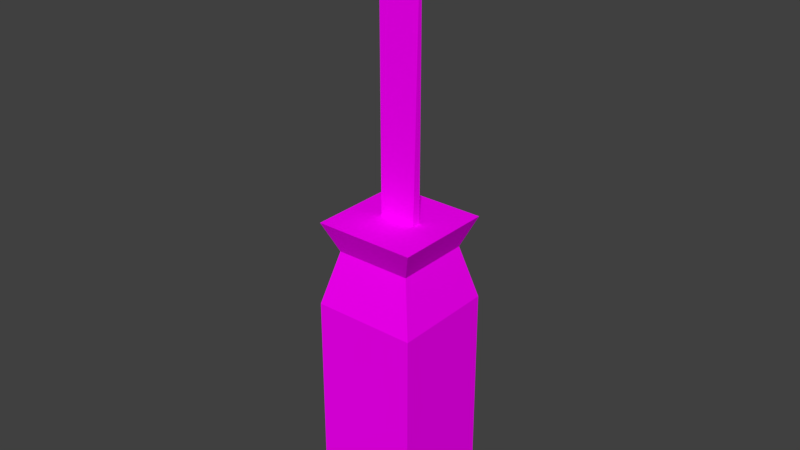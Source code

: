 # Source: screwdriver.blend  (saved by Blender 2.79.0; exported with 4.5.12 LTS)
import bpy
from mathutils import Matrix  # noqa: F401  (used for matrix-valued properties, if any)

bpy.ops.wm.read_factory_settings(use_empty=True)
scene = bpy.context.scene
scene.name = 'Scene'

# ---- collections
col_collection_1 = bpy.data.collections.new('Collection 1'); scene.collection.children.link(col_collection_1)

# ---- images (referenced by path relative to the original .blend; pixels are not part of the script)
import os
ASSET_DIR = os.environ.get("B2B_ASSET_DIR", "")  # directory of the original .blend (textures are referenced by path, not embedded)
HERE = os.path.dirname(os.path.abspath(__file__))  # packed textures are extracted next to this script under _unpacked/

def load_image(name, relpath, width, height, colorspace="sRGB"):
    """Load a texture the original file referenced (path relative to the .blend, or extracted next to this script)."""
    p = next((c for c in (os.path.join(HERE, relpath), os.path.join(ASSET_DIR, relpath)) if relpath and os.path.exists(c)), "")
    if p:
        img = bpy.data.images.load(p, check_existing=True)
        img.name = name
    else:  # same state as the original file: an image datablock whose file is absent (Cycles renders it pink)
        img = bpy.data.images.new(name, width, height)
        img.source = "FILE"
        img.filepath = "//" + (relpath or name)
    img.colorspace_settings.name = colorspace
    return img
img_lowpolytexture_png = load_image('LowPolyTexture.png', 'LowPolyTexture.png', 1024, 1024, 'sRGB')

# ---- materials (node trees are filled in below, after node groups)
mat_main = bpy.data.materials.new('Main')
mat_main.alpha_threshold = 0.0
mat_main.roughness = 0.5

# ---- material node trees
mat_main.use_nodes = True; mat_main.node_tree.nodes.clear()
_N = mat_main.node_tree.nodes; _L = mat_main.node_tree.links
n0 = _N.new('ShaderNodeOutputMaterial'); n0.name = 'Material Output'; n0.location = (300, 300)
n1 = _N.new('ShaderNodeBsdfDiffuse'); n1.name = 'Diffuse BSDF'; n1.location = (10, 300)
n2 = _N.new('ShaderNodeTexImage'); n2.name = 'Image Texture'; n2.location = (-180, 300)
n2.width = 140
n2.image = img_lowpolytexture_png
_L.new(n1.outputs[0], n0.inputs[0])
_L.new(n2.outputs[0], n1.inputs[0])
n0.is_active_output = True

# ---- world
world_world = bpy.data.worlds.new('World'); scene.world = world_world
world_world.color = (0.05088, 0.05088, 0.05088)
world_world.use_sun_shadow = False
world_world.sun_shadow_jitter_overblur = 0.0
world_world.cycles.sampling_method = 'MANUAL'

# ---- meshes
me_cube_003 = bpy.data.meshes.new('Cube.003')
me_cube_003.from_pydata([(-0.7403, -0.7403, -0.9044), (-0.7403, -0.7403, 0.9044), (-0.7403, 0.7403, -0.9044), (-0.7403, 0.7403, 0.9044), (0.7403, -0.7403, -0.9044), (0.7403, -0.7403, 0.9044), (0.7403, 0.7403, -0.9044), (0.7403, 0.7403, 0.9044), (-0.5446, -0.5446, 1.348), (-0.5446, 0.5446, 1.348), (0.5446, 0.5446, 1.348), (0.5446, -0.5446, 1.348), (-0.7211, -0.7207, 1.593), (-0.7211, 0.7216, 1.593), (0.7211, 0.7216, 1.593), (0.7211, -0.7207, 1.593), (-0.263, -0.05627, 1.593), (-0.263, 0.06757, 1.593), (0.263, 0.06757, 1.593), (0.263, -0.05627, 1.593), (-0.3101, -0.006804, 4.0), (-0.3101, 0.01904, 4.0), (0.3101, 0.01904, 4.0), (0.3101, -0.006804, 4.0)], [], [(0, 1, 3, 2), (2, 3, 7, 6), (6, 7, 5, 4), (4, 5, 1, 0), (2, 6, 4, 0), (7, 3, 9, 10), (11, 10, 14, 15), (5, 7, 10, 11), (3, 1, 8, 9), (1, 5, 11, 8), (9, 8, 12, 13), (8, 11, 15, 12), (10, 9, 13, 14), (12, 15, 19, 16), (18, 17, 21, 22), (14, 13, 17, 18), (15, 14, 18, 19), (13, 12, 16, 17), (22, 21, 20, 23), (19, 18, 22, 23), (17, 16, 20, 21), (16, 19, 23, 20)])
_uv = me_cube_003.uv_layers.new(name='UVMap')
_uv.uv.foreach_set('vector', [0.6643, 0.9422, 0.6643, 0.9058, 0.6979, 0.9058, 0.6979, 0.9422, 0.6979, 0.9422, 0.6979, 0.9787, 0.6643, 0.9787, 0.6643, 0.9422, 0.6979, 0.9422, 0.6979, 0.9058, 0.7315, 0.9058, 0.7315, 0.9422, 0.6307, 0.9422, 0.6307, 0.9058, 0.6643, 0.9058, 0.6643, 0.9422, 0.6307, 0.9727, 0.6307, 0.9422, 0.6643, 0.9422, 0.6643, 0.9727, 0.6643, 0.9787, 0.6979, 0.9787, 0.6934, 0.9884, 0.6687, 0.9884, 0.727, 0.896, 0.7023, 0.896, 0.6983, 0.8918, 0.731, 0.8918, 0.7315, 0.9058, 0.6979, 0.9058, 0.7023, 0.896, 0.727, 0.896, 0.6979, 0.9058, 0.6643, 0.9058, 0.6687, 0.896, 0.6934, 0.896, 0.6643, 0.9058, 0.6307, 0.9058, 0.6351, 0.896, 0.6598, 0.896, 0.6934, 0.896, 0.6687, 0.896, 0.6647, 0.8918, 0.6975, 0.8918, 0.6598, 0.896, 0.6351, 0.896, 0.6311, 0.8918, 0.6638, 0.8918, 0.6687, 0.9884, 0.6934, 0.9884, 0.6974, 0.9926, 0.6647, 0.9926, 0.6979, 0.9719, 0.6979, 0.9422, 0.713, 0.9517, 0.713, 0.9625, 0.4538, 0.9761, 0.431, 0.9761, 0.429, 0.9106, 0.4558, 0.9106, 0.7306, 0.9422, 0.7306, 0.9719, 0.7158, 0.9625, 0.7158, 0.9517, 0.6979, 0.9422, 0.7306, 0.9422, 0.7158, 0.9517, 0.713, 0.9517, 0.7306, 0.9719, 0.6979, 0.9719, 0.713, 0.9625, 0.7158, 0.9625, 0.4676, 0.9106, 0.4676, 0.9275, 0.4665, 0.9275, 0.4665, 0.9106, 0.4612, 0.9761, 0.4558, 0.9761, 0.4579, 0.9106, 0.459, 0.9106, 0.4665, 0.9761, 0.4612, 0.9761, 0.4633, 0.9106, 0.4644, 0.9106, 0.4269, 0.9761, 0.4042, 0.9761, 0.4022, 0.9106, 0.429, 0.9106])
me_cube_003.materials.append(mat_main)
me_cube_003.use_remesh_preserve_volume = False
me_cube_003.use_remesh_preserve_attributes = False
me_cube_003.use_mirror_vertex_groups = False
me_cube_003.update()

# ---- objects
ob_cube = bpy.data.objects.new('Cube', me_cube_003)

# ---- transforms, parenting, visibility, modifiers, constraints
ob_cube.location = (0.0, 0.0, 0.0)
ob_cube.scale = (0.03, 0.03, 0.052)
ob_cube.lineart.crease_threshold = 0.0

# ---- collection membership
col_collection_1.objects.link(ob_cube)

# ---- scene / render settings (as saved in the file)
scene.frame_start = 1; scene.frame_end = 250; scene.frame_set(0)
scene.render.engine = 'CYCLES'
scene.render.resolution_percentage = 50
scene.render.dither_intensity = 0.0
scene.cycles.use_denoising = False
scene.cycles.samples = 128
scene.cycles.sampling_pattern = 'TABULATED_SOBOL'
scene.cycles.use_adaptive_sampling = False
scene.cycles.use_light_tree = False
scene.cycles.blur_glossy = 0.0
scene.cycles.sample_clamp_indirect = 0.0
scene.view_settings.view_transform = 'Standard'
bpy.context.view_layer.update()

# ---- added for rendering (the .blend has no active camera and no usable light): camera, sun
cam_auto = bpy.data.cameras.new('AutoCamera')
cam_auto.lens = 50.0
cam_auto.sensor_width = 36.0
cam_auto.clip_end = 1000.0
ob_auto_camera = bpy.data.objects.new('AutoCamera', cam_auto)
scene.collection.objects.link(ob_auto_camera)
ob_auto_camera.location = (0.243009, -0.29161, 0.274891)
ob_auto_camera.rotation_euler = (1.09748, -7.21219e-08, 0.694738)
scene.camera = ob_auto_camera
light_auto_sun = bpy.data.lights.new('AutoSun', 'SUN')
light_auto_sun.energy = 3.0
light_auto_sun.angle = 0.0523599
ob_auto_sun = bpy.data.objects.new('AutoSun', light_auto_sun)
scene.collection.objects.link(ob_auto_sun)
ob_auto_sun.rotation_euler = (0.872665, 0.174533, 0.523599)
bpy.context.view_layer.update()
